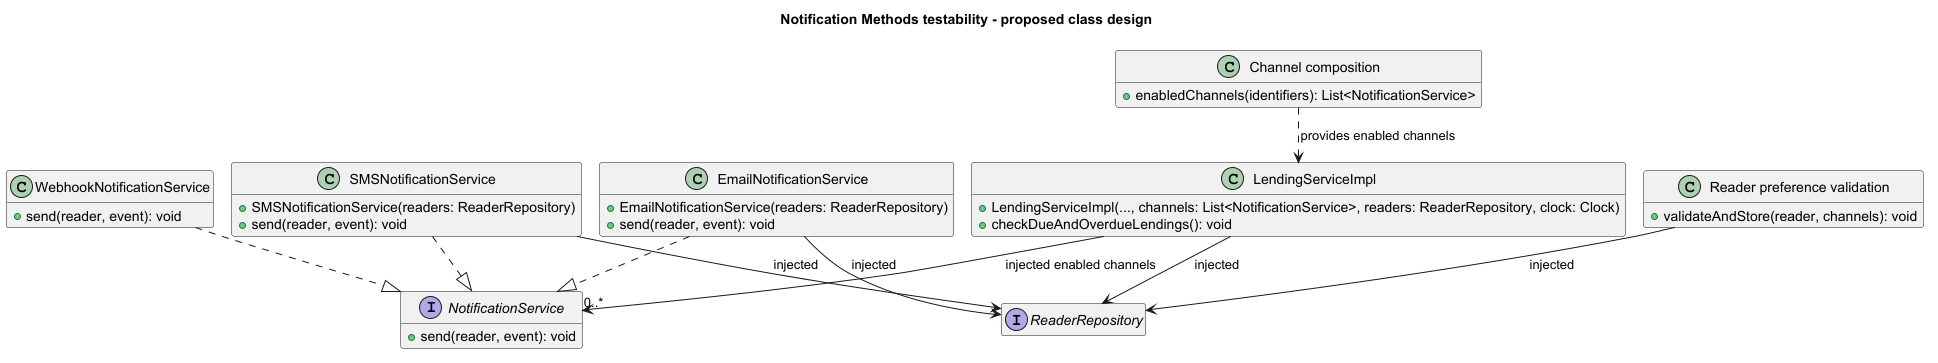

The diagram above was rendered by PlantUML. Its source (embedded in the PNG):
@startuml
!pragma layout smetana
skinparam shadowing false
skinparam backgroundColor white
hide empty members
title Notification Methods testability - proposed class design

class LendingServiceImpl {
 +LendingServiceImpl(..., channels: List<NotificationService>, readers: ReaderRepository, clock: Clock)
 +checkDueAndOverdueLendings(): void
}
interface NotificationService {
 +send(reader, event): void
}
class SMSNotificationService {
 +SMSNotificationService(readers: ReaderRepository)
 +send(reader, event): void
}
class EmailNotificationService {
 +EmailNotificationService(readers: ReaderRepository)
 +send(reader, event): void
}
class WebhookNotificationService {
 +send(reader, event): void
}
class "Channel composition" as Composition {
 +enabledChannels(identifiers): List<NotificationService>
}
class "Reader preference validation" as Preferences {
 +validateAndStore(reader, channels): void
}
interface ReaderRepository

LendingServiceImpl --> "0..*" NotificationService : injected enabled channels
LendingServiceImpl --> ReaderRepository : injected
SMSNotificationService ..|> NotificationService
EmailNotificationService ..|> NotificationService
WebhookNotificationService ..|> NotificationService
SMSNotificationService --> ReaderRepository : injected
EmailNotificationService --> ReaderRepository : injected
Composition ..> LendingServiceImpl : provides enabled channels
Preferences --> ReaderRepository : injected
@enduml